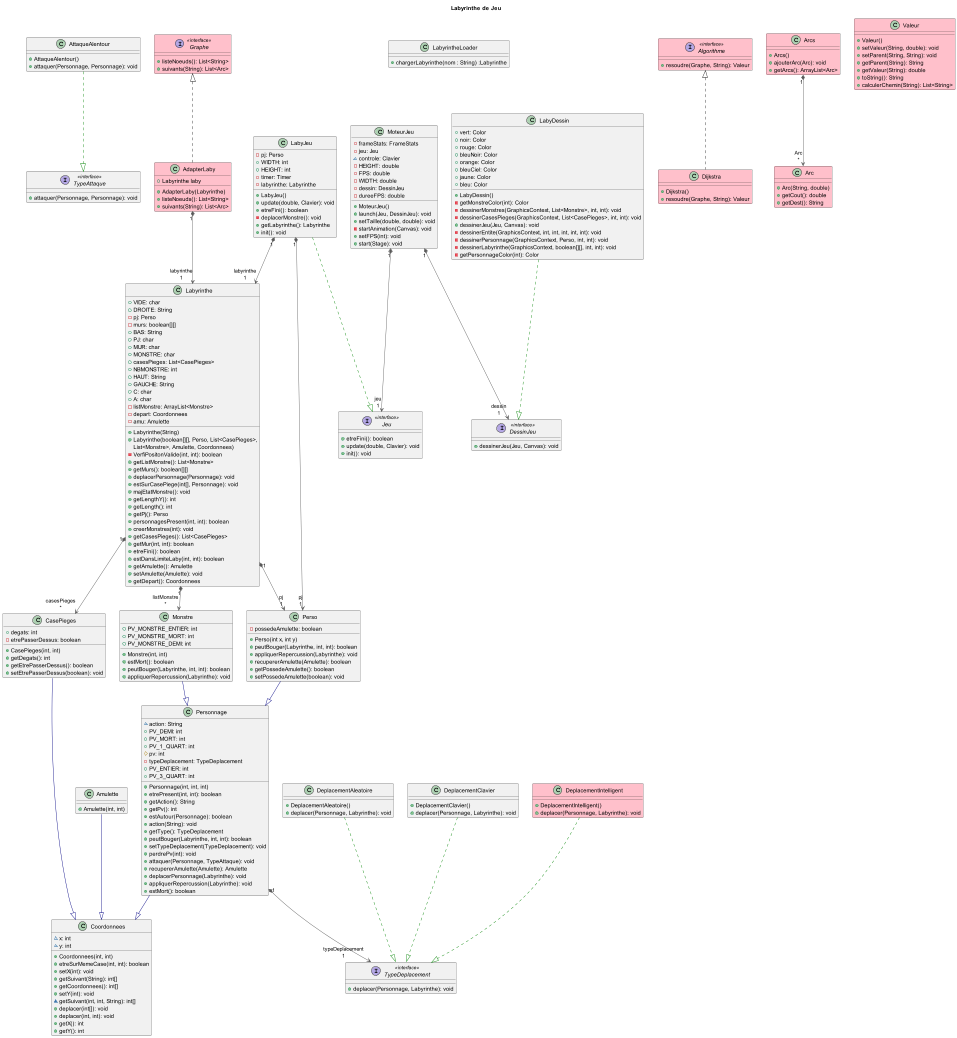

The diagram above was rendered by PlantUML. Its source (embedded in the PNG):
@startuml
title Labyrinthe de Jeu

'''classes'''
class AttaqueAlentour {
  + AttaqueAlentour()
  + attaquer(Personnage, Personnage): void
}

class CasePieges {
  + CasePieges(int, int)
  + degats: int
  - etrePasserDessus: boolean
  + getDegats(): int
  + getEtrePasserDessus(): boolean
  + setEtrePasserDessus(boolean): void
}

class Coordonnees {
  + Coordonnees(int, int)
  ~ x: int
  ~ y: int
  + etreSurMemeCase(int, int): boolean
  + setX(int): void
  + getSuivant(String): int[]
  + getCoordonnees(): int[]
  + setY(int): void
  ~ getSuivant(int, int, String): int[]
  + deplacer(int[]): void
  + deplacer(int, int): void
  + getX(): int
  + getY(): int
}

class DeplacementAleatoire {
  + DeplacementAleatoire()
  + deplacer(Personnage, Labyrinthe): void
}

class DeplacementClavier {
  + DeplacementClavier()
  + deplacer(Personnage, Labyrinthe): void
}

class DeplacementIntelligent #pink {
  + DeplacementIntelligent()
  + deplacer(Personnage, Labyrinthe): void
}

interface DessinJeu << interface >> {
  + dessinerJeu(Jeu, Canvas): void
}

interface Jeu << interface >> {
  + etreFini(): boolean
  + update(double, Clavier): void
  + init(): void
}

class LabyDessin {
  + LabyDessin()
  + vert: Color
  + noir: Color
  + rouge: Color
  + bleuNoir: Color
  + orange: Color
  + bleuCiel: Color
  + jaune: Color
  + bleu: Color
  - getMonstreColor(int): Color
  - dessinerMonstres(GraphicsContext, List<Monstre>, int, int): void
  - dessinerCasesPieges(GraphicsContext, List<CasePieges>, int, int): void
  + dessinerJeu(Jeu, Canvas): void
  - dessinerEntite(GraphicsContext, int, int, int, int, int): void
  - dessinerPersonnage(GraphicsContext, Perso, int, int): void
  - dessinerLabyrinthe(GraphicsContext, boolean[][], int, int): void
  - getPersonnageColor(int): Color
}

class LabyJeu {
  + LabyJeu()
  - pj: Perso
  + WIDTH: int
  + HEIGHT: int
  - timer: Timer
  - labyrinthe: Labyrinthe
  + update(double, Clavier): void
  + etreFini(): boolean
  - deplacerMonstre(): void
  + getLabyrinthe(): Labyrinthe
  + init(): void
}

class LabyrintheLoader {
  + chargerLabyrinthe(nom : String) :Labyrinthe
}

class Labyrinthe {
  +Labyrinthe(String)
  +Labyrinthe(boolean[][], Perso, List<CasePieges>,
   List<Monstre>, Amulette, Coordonnees)
  +VIDE: char
  +DROITE: String
  -pj: Perso
  -murs: boolean[][]
  +BAS: String
  +PJ: char
  +MUR: char
  +MONSTRE: char
  +casesPieges: List<CasePieges>
  +NBMONSTRE: int
  +HAUT: String
  +GAUCHE: String
  +C: char
  +A: char
  -listMonstre: ArrayList<Monstre>
  -depart: Coordonnees
  -amu: Amulette
  -VerfiPositonValide(int, int): boolean
  +getListMonstre(): List<Monstre>
  +getMurs(): boolean[][]
  +deplacerPersonnage(Personnage): void
  +estSurCasePiege(int[], Personnage): void
  +majEtatMonstre(): void
  +getLengthY(): int
  +getLength(): int
  +getPj(): Perso
  +personnagesPresent(int, int): boolean
  +creerMonstres(int): void
  +getCasesPieges(): List<CasePieges>
  +getMur(int, int): boolean
  +etreFini(): boolean
  +estDansLimiteLaby(int, int): boolean
  +getAmulette(): Amulette
  +setAmulette(Amulette): void
  +getDepart(): Coordonnees
}

class Monstre {
  +Monstre(int, int)
  +PV_MONSTRE_ENTIER: int
  +PV_MONSTRE_MORT: int
  +PV_MONSTRE_DEMI: int
  +estMort(): boolean
  +peutBouger(Labyrinthe, int, int): boolean
  +appliquerRepercussion(Labyrinthe): void
}

class MoteurJeu  {
  + MoteurJeu()
  - frameStats: FrameStats
  - jeu: Jeu
  ~ controle: Clavier
  - HEIGHT: double
  - FPS: double
  - WIDTH: double
  - dessin: DessinJeu
  - dureeFPS: double
  + launch(Jeu, DessinJeu): void
  + setTaille(double, double): void
  - startAnimation(Canvas): void
  + setFPS(int): void
  + start(Stage): void
}

class Perso {
  + Perso(int x, int y)
  + peutBouger(Labyrinthe, int, int): boolean
  + appliquerRepercussion(Labyrinthe): void
  + recupererAmulette(Amulette): boolean
  + getPossedeAmulette(): boolean
  + setPossedeAmulette(boolean): void
  - possedeAmulette: boolean
}

class Personnage {
  +Personnage(int, int, int)
  ~action: String
  +PV_DEMI: int
  +PV_MORT: int
  +PV_1_QUART: int
  #pv: int
  -typeDeplacement: TypeDeplacement
  +PV_ENTIER: int
  +PV_3_QUART: int
  +etrePresent(int, int): boolean
  +getAction(): String
  +getPv(): int
  +estAutour(Personnage): boolean
  +action(String): void
  +getType(): TypeDeplacement
  +peutBouger(Labyrinthe, int, int): boolean
  +setTypeDeplacement(TypeDeplacement): void
  +perdrePv(int): void
  +attaquer(Personnage, TypeAttaque): void
  +recupererAmulette(Amulette): Amulette
  +deplacerPersonnage(Labyrinthe): void
  +appliquerRepercussion(Labyrinthe): void
  +estMort(): boolean
}

class Amulette {
  + Amulette(int, int)
}

interface TypeAttaque << interface >> {
  + attaquer(Personnage, Personnage): void
}

interface TypeDeplacement << interface >> {
  + deplacer(Personnage, Labyrinthe): void
}

'''nouvelles classes et interfaces pour le plus court chemin'''
class AdapterLaby  #pink implements Graphe {
  + Labyrinthe laby
  + AdapterLaby(Labyrinthe)
  + listeNoeuds(): List<String>
  + suivants(String): List<Arc>
}

interface Algorithme << interface >> #pink {
  + resoudre(Graphe, String): Valeur
}

class Arc #pink{
  + Arc(String, double)
  + getCout(): double
  + getDest(): String
}

class Arcs #pink {
  + Arcs()
  + ajouterArc(Arc): void
  + getArcs(): ArrayList<Arc>
}

class Dijkstra  #pink implements Algorithme{
  + Dijkstra()
  + resoudre(Graphe, String): Valeur
}

interface Graphe << interface >> #pink{
  + listeNoeuds(): List<String>
  + suivants(String): List<Arc>
}

class Valeur #pink{
  + Valeur()
  + setValeur(String, double): void
  + setParent(String, String): void
  + getParent(String): String
  + getValeur(String): double
  + toString(): String
  + calculerChemin(String): List<String>
}

'''relations'''
AttaqueAlentour       -[#008200,dashed]-^  TypeAttaque
CasePieges            -[#000082,plain]-^  Coordonnees
DeplacementAleatoire  -[#008200,dashed]-^  TypeDeplacement
DeplacementClavier    -[#008200,dashed]-^  TypeDeplacement
DeplacementIntelligent  -[#008200,dashed]-^  TypeDeplacement
LabyDessin            -[#008200,dashed]-^  DessinJeu
LabyJeu               -[#008200,dashed]-^  Jeu
LabyJeu              "1" *-[#595959,plain]-> "labyrinthe\n1" Labyrinthe
AdapterLaby              "1" *-[#595959,plain]-> "labyrinthe\n1" Labyrinthe
LabyJeu              "1" *-[#595959,plain]-> "pj\n1" Perso
Labyrinthe           "1" *-[#595959,plain]-> "casesPieges\n*" CasePieges
Labyrinthe           "1" *-[#595959,plain]-> "listMonstre\n*" Monstre
Labyrinthe           "1" *-[#595959,plain]-> "pj\n1" Perso
Monstre               -[#000082,plain]-^  Personnage
MoteurJeu            "1" *-[#595959,plain]-> "dessin\n1" DessinJeu
MoteurJeu            "1" *-[#595959,plain]-> "jeu\n1" Jeu
Perso                 -[#000082,plain]-^  Personnage
Personnage            -[#000082,plain]-^  Coordonnees
Amulette            -[#000082,plain]-^  Coordonnees
Personnage           "1" *-[#595959,plain]-> "typeDeplacement\n1" TypeDeplacement
Arcs           "1" *-[#595959,plain]-> "Arc\n*" Arc



@enduml